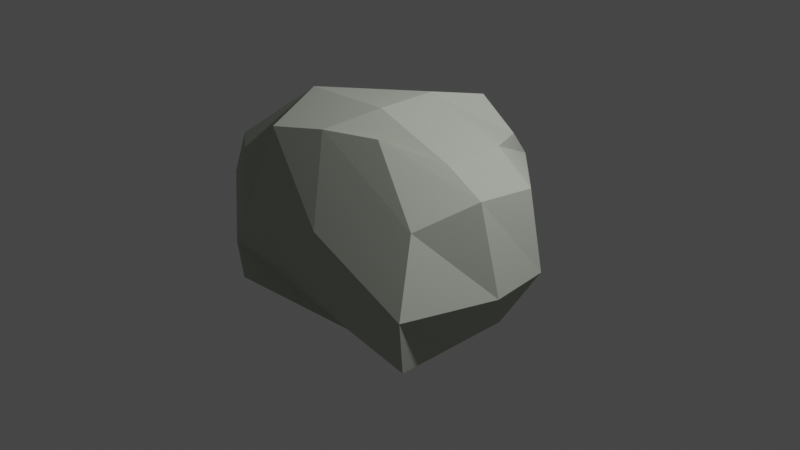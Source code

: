 # Source: Rock_Asset.blend  (saved by Blender 2.82.7; exported with 4.5.12 LTS)
import bpy
from mathutils import Matrix  # noqa: F401  (used for matrix-valued properties, if any)

bpy.ops.wm.read_factory_settings(use_empty=True)
scene = bpy.context.scene
scene.name = 'Scene'

# ---- collections
col_collection = bpy.data.collections.new('Collection'); scene.collection.children.link(col_collection)

# ---- materials (node trees are filled in below, after node groups)
mat_material = bpy.data.materials.new('Material')
mat_material.alpha_threshold = 0.0
mat_material.use_transparent_shadow = False
mat_material.line_color = (0.0, 0.0, 0.0, 1.0)

# ---- material node trees
mat_material.use_nodes = True; mat_material.node_tree.nodes.clear()
_N = mat_material.node_tree.nodes; _L = mat_material.node_tree.links
n0 = _N.new('ShaderNodeOutputMaterial'); n0.name = 'Material Output'; n0.location = (300, 300)
n1 = _N.new('ShaderNodeBsdfPrincipled'); n1.name = 'Principled BSDF'; n1.location = (10, 300)
n1.distribution = 'GGX'
n1.subsurface_method = 'BURLEY'
n1.inputs[0].default_value = (0.4907, 0.5264, 0.4491, 1.0)
n1.inputs[2].default_value = 1.0
n1.inputs[3].default_value = 1.45
n1.inputs[27].default_value = (0.0, 0.0, 0.0, 1.0)
n1.inputs[28].default_value = 1.0
_L.new(n1.outputs[0], n0.inputs[0])
n0.is_active_output = True

# ---- world
world_world = bpy.data.worlds.new('World'); scene.world = world_world
world_world.use_nodes = True; world_world.node_tree.nodes.clear()
_N = world_world.node_tree.nodes; _L = world_world.node_tree.links
n0 = _N.new('ShaderNodeOutputWorld'); n0.name = 'World Output'; n0.location = (300, 300)
n1 = _N.new('ShaderNodeBackground'); n1.name = 'Background'; n1.location = (10, 300)
n1.inputs[0].default_value = (0.05088, 0.05088, 0.05088, 1.0)
_L.new(n1.outputs[0], n0.inputs[0])
n0.is_active_output = True
world_world.color = (0.05088, 0.05088, 0.05088)
world_world.use_sun_shadow = False
world_world.sun_shadow_jitter_overblur = 0.0

# ---- cameras
cam_camera = bpy.data.cameras.new('Camera')
cam_camera.clip_end = 100.0
cam_camera.ortho_scale = 7.314

# ---- lights
light_light = bpy.data.lights.new('Light', 'POINT')
light_light.transmission_factor = 0.0
light_light.energy = 1000.0
light_light.shadow_soft_size = 0.1
light_light.shadow_maximum_resolution = 0.006
light_light.use_absolute_resolution = True

# ---- meshes
me_cube = bpy.data.meshes.new('Cube')
me_cube.from_pydata([(0.6797, 0.916, 0.8763), (0.959, 0.8471, -0.5916), (0.4164, -0.6551, 1.167), (1.109, -1.0, -0.8694), (-1.057, 0.742, 0.9069), (-1.348, 0.9955, -0.5741), (-0.8383, -0.8952, 1.007), (-1.181, -1.12, -0.7261), (0.4256, 1.416, 0.446), (0.6556, 1.288, -0.1868), (-1.557, -0.9256, -0.5131), (-1.355, -0.9423, -0.172), (1.06, -0.8537, 0.5191), (1.237, -1.163, -0.2073), (-1.582, 1.059, 0.5568), (-1.828, 0.8563, -0.1156), (-0.01973, 1.167, -0.7006), (-0.206, -0.7926, 1.124), (0.2029, -0.8947, -0.8387), (0.3504, 0.8114, 1.227), (-0.7717, 1.354, -0.3477), (-0.8099, 1.215, 0.4688), (0.09694, -0.9724, -0.4805), (0.04863, -1.146, 0.2673), (-1.305, 0.3238, -0.7453), (-1.283, -0.3333, -0.804), (1.0, 0.3333, 1.0), (1.0, -0.3333, 1.0), (-1.019, -0.2239, 1.206), (-1.0, 0.3333, 1.0), (1.109, -0.3333, -0.8694), (1.109, 0.3333, -0.8694), (1.509, 0.4423, -0.1837), (1.54, -0.191, -0.2169), (1.399, 0.3541, 0.6917), (1.379, -0.3007, 0.7574), (-2.35, -0.3333, -0.1156), (-2.398, 0.09148, 0.01647), (-1.929, -0.4734, 0.5075), (-1.916, 0.1179, 0.5583), (0.0, 0.3333, -1.0), (0.0, -0.3333, -1.0), (0.1089, 0.3333, 1.305), (0.1089, -0.3333, 1.305)], [], [(43, 28, 6, 17), (23, 17, 6, 11), (39, 29, 4, 14), (41, 30, 3, 18), (35, 27, 2, 12), (21, 19, 0, 8), (16, 20, 9, 1), (20, 21, 8, 9), (30, 33, 13, 3), (33, 35, 12, 13), (24, 37, 15, 5), (37, 39, 14, 15), (18, 22, 10, 7), (22, 23, 11, 10), (13, 12, 23, 22), (3, 13, 22, 18), (15, 14, 21, 20), (5, 15, 20, 16), (14, 4, 19, 21), (25, 41, 18, 7), (12, 2, 17, 23), (27, 43, 17, 2), (0, 19, 42, 26), (26, 42, 43, 27), (5, 16, 40, 24), (24, 40, 41, 25), (10, 11, 38, 36), (36, 38, 39, 37), (7, 10, 36, 25), (25, 36, 37, 24), (9, 8, 34, 32), (32, 34, 35, 33), (1, 9, 32, 31), (31, 32, 33, 30), (8, 0, 26, 34), (34, 26, 27, 35), (16, 1, 31, 40), (40, 31, 30, 41), (11, 6, 28, 38), (38, 28, 29, 39), (19, 4, 29, 42), (42, 29, 28, 43)])
_uv = me_cube.uv_layers.new(name='UVMap')
_uv.uv.foreach_set('vector', [0.75, 0.6667, 0.875, 0.6667, 0.875, 0.75, 0.75, 0.75, 0.5417, 0.875, 0.625, 0.875, 0.625, 1.0, 0.5417, 1.0, 0.5417, 0.1667, 0.625, 0.1667, 0.625, 0.25, 0.5417, 0.25, 0.25, 0.6667, 0.375, 0.6667, 0.375, 0.75, 0.25, 0.75, 0.5417, 0.6667, 0.625, 0.6667, 0.625, 0.75, 0.5417, 0.75, 0.5417, 0.375, 0.625, 0.375, 0.625, 0.5, 0.5417, 0.5, 0.375, 0.375, 0.4583, 0.375, 0.4583, 0.5, 0.375, 0.5, 0.4583, 0.375, 0.5417, 0.375, 0.5417, 0.5, 0.4583, 0.5, 0.375, 0.6667, 0.4583, 0.6667, 0.4583, 0.75, 0.375, 0.75, 0.4583, 0.6667, 0.5417, 0.6667, 0.5417, 0.75, 0.4583, 0.75, 0.375, 0.1667, 0.4583, 0.1667, 0.4583, 0.25, 0.375, 0.25, 0.4583, 0.1667, 0.5417, 0.1667, 0.5417, 0.25, 0.4583, 0.25, 0.375, 0.875, 0.4583, 0.875, 0.4583, 1.0, 0.375, 1.0, 0.4583, 0.875, 0.5417, 0.875, 0.5417, 1.0, 0.4583, 1.0, 0.4583, 0.75, 0.5417, 0.75, 0.5417, 0.875, 0.4583, 0.875, 0.375, 0.75, 0.4583, 0.75, 0.4583, 0.875, 0.375, 0.875, 0.4583, 0.25, 0.5417, 0.25, 0.5417, 0.375, 0.4583, 0.375, 0.375, 0.25, 0.4583, 0.25, 0.4583, 0.375, 0.375, 0.375, 0.5417, 0.25, 0.625, 0.25, 0.625, 0.375, 0.5417, 0.375, 0.125, 0.6667, 0.25, 0.6667, 0.25, 0.75, 0.125, 0.75, 0.5417, 0.75, 0.625, 0.75, 0.625, 0.875, 0.5417, 0.875, 0.625, 0.6667, 0.75, 0.6667, 0.75, 0.75, 0.625, 0.75, 0.625, 0.5, 0.75, 0.5, 0.75, 0.5833, 0.625, 0.5833, 0.625, 0.5833, 0.75, 0.5833, 0.75, 0.6667, 0.625, 0.6667, 0.125, 0.5, 0.25, 0.5, 0.25, 0.5833, 0.125, 0.5833, 0.125, 0.5833, 0.25, 0.5833, 0.25, 0.6667, 0.125, 0.6667, 0.4583, 0.0, 0.5417, 0.0, 0.5417, 0.08333, 0.4583, 0.08333, 0.4583, 0.08333, 0.5417, 0.08333, 0.5417, 0.1667, 0.4583, 0.1667, 0.375, 0.0, 0.4583, 0.0, 0.4583, 0.08333, 0.375, 0.08333, 0.375, 0.08333, 0.4583, 0.08333, 0.4583, 0.1667, 0.375, 0.1667, 0.4583, 0.5, 0.5417, 0.5, 0.5417, 0.5833, 0.4583, 0.5833, 0.4583, 0.5833, 0.5417, 0.5833, 0.5417, 0.6667, 0.4583, 0.6667, 0.375, 0.5, 0.4583, 0.5, 0.4583, 0.5833, 0.375, 0.5833, 0.375, 0.5833, 0.4583, 0.5833, 0.4583, 0.6667, 0.375, 0.6667, 0.5417, 0.5, 0.625, 0.5, 0.625, 0.5833, 0.5417, 0.5833, 0.5417, 0.5833, 0.625, 0.5833, 0.625, 0.6667, 0.5417, 0.6667, 0.25, 0.5, 0.375, 0.5, 0.375, 0.5833, 0.25, 0.5833, 0.25, 0.5833, 0.375, 0.5833, 0.375, 0.6667, 0.25, 0.6667, 0.5417, 0.0, 0.625, 0.0, 0.625, 0.08333, 0.5417, 0.08333, 0.5417, 0.08333, 0.625, 0.08333, 0.625, 0.1667, 0.5417, 0.1667, 0.75, 0.5, 0.875, 0.5, 0.875, 0.5833, 0.75, 0.5833, 0.75, 0.5833, 0.875, 0.5833, 0.875, 0.6667, 0.75, 0.6667])
me_cube.materials.append(mat_material)
me_cube.use_remesh_preserve_volume = False
me_cube.use_remesh_preserve_attributes = False
me_cube.use_mirror_vertex_groups = False
me_cube.update()

# ---- objects
ob_cube = bpy.data.objects.new('Cube', me_cube)
ob_light = bpy.data.objects.new('Light', light_light)
ob_camera = bpy.data.objects.new('Camera', cam_camera)

# ---- transforms, parenting, visibility, modifiers, constraints
ob_cube.location = (0.0, 0.0, 0.0)
ob_cube.lock_rotations_4d = False
ob_cube.empty_display_type = 'ARROWS'
ob_cube.lineart.crease_threshold = 0.0
ob_light.location = (4.076, 1.005, 5.904)
ob_light.rotation_euler = (0.6503, 0.05522, 1.866)
ob_light.lock_rotations_4d = False
ob_light.empty_display_type = 'ARROWS'
ob_light.color = (0.0, 0.0, 0.0, 0.0)
ob_light.lineart.crease_threshold = 0.0
ob_camera.location = (7.359, -6.926, 4.958)
ob_camera.rotation_euler = (1.109, 0.0, 0.8149)
ob_camera.lock_rotations_4d = False
ob_camera.empty_display_type = 'ARROWS'
ob_camera.color = (0.0, 0.0, 0.0, 0.0)
ob_camera.display_type = 'WIRE'
ob_camera.lineart.crease_threshold = 0.0

# ---- collection membership
col_collection.objects.link(ob_cube)
col_collection.objects.link(ob_light)
col_collection.objects.link(ob_camera)

# ---- scene / render settings (as saved in the file)
scene.camera = ob_camera
scene.frame_start = 1; scene.frame_end = 250; scene.frame_set(1)
scene.render.engine = 'BLENDER_EEVEE_NEXT'
scene.cycles.use_denoising = False
scene.cycles.samples = 128
scene.cycles.sampling_pattern = 'TABULATED_SOBOL'
scene.cycles.use_adaptive_sampling = False
scene.cycles.use_light_tree = False
scene.view_settings.view_transform = 'Filmic'
bpy.context.view_layer.update()
